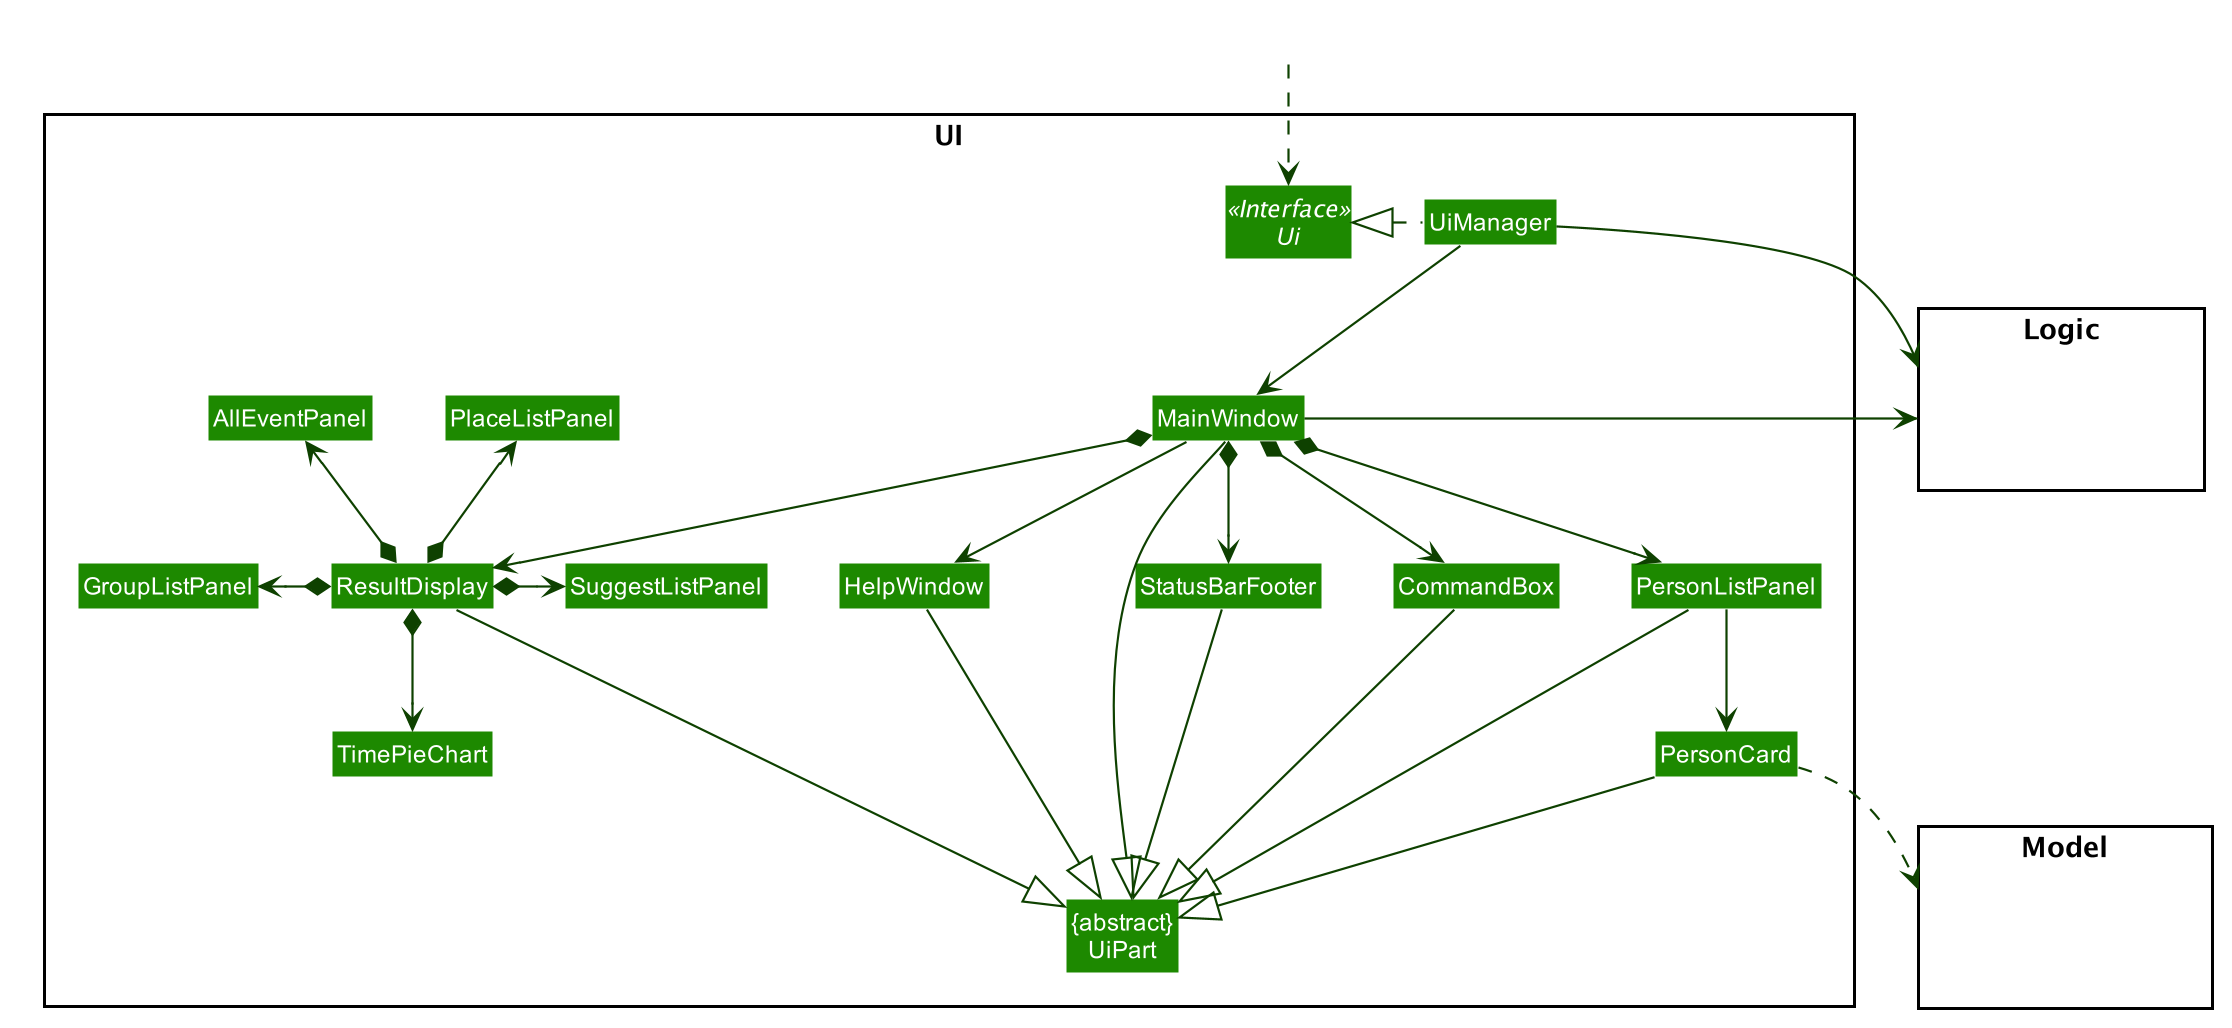

The diagram above was rendered by PlantUML. Its source (embedded in the PNG):
@startuml








skinparam BackgroundColor #FFFFFFF

skinparam Shadowing false

skinparam Class {
    FontColor #FFFFFF
    BorderThickness 1
    BorderColor #FFFFFF
    StereotypeFontColor #FFFFFF
    FontName Arial
}

skinparam Actor {
    BorderColor #000000
    Color #000000
    FontName Arial
}

skinparam Sequence {
    MessageAlign center
    BoxFontSize 15
    BoxPadding 0
    BoxFontColor #FFFFFF
    FontName Arial
}

skinparam Participant {
    FontColor #FFFFFFF
    Padding 20
}

skinparam MinClassWidth 50
skinparam ParticipantPadding 10
skinparam Shadowing false
skinparam DefaultTextAlignment center
skinparam packageStyle Rectangle

hide footbox
hide members
hide circle
skinparam arrowThickness 1.1
skinparam arrowColor #0E4100
skinparam classBackgroundColor #1D8900

package UI <<Rectangle>>{
Interface Ui <<Interface>>
Class "{abstract}\nUiPart" as UiPart
Class UiManager
Class MainWindow
Class HelpWindow
Class ResultDisplay
Class PersonListPanel
Class PersonCard
Class StatusBarFooter
Class CommandBox
Class AllEventPanel
Class GroupListPanel
Class PlaceListPanel
Class SuggestListPanel
Class TimePieChart
}

package Model <<Rectangle>> {
Class HiddenModel #FFFFFF
}

package Logic <<Rectangle>> {
Class HiddenLogic #FFFFFF
}

Class HiddenOutside #FFFFFF
HiddenOutside ..> Ui

UiManager .left.|> Ui
UiManager -down-> MainWindow
MainWindow --> HelpWindow
MainWindow *-down-> CommandBox
MainWindow *-down-> ResultDisplay
MainWindow *-down-> PersonListPanel
MainWindow *-down-> StatusBarFooter

ResultDisplay *-up-> AllEventPanel
ResultDisplay *-left-> GroupListPanel
ResultDisplay *-up-> PlaceListPanel
ResultDisplay *-right-> SuggestListPanel
ResultDisplay *-down-> TimePieChart


PersonListPanel -down-> PersonCard

MainWindow -left-|> UiPart

ResultDisplay --|> UiPart
CommandBox --|> UiPart
PersonListPanel --|> UiPart
PersonCard --|> UiPart
StatusBarFooter --|> UiPart
HelpWindow -down-|> UiPart



PersonCard ..> Model
UiManager -right-> Logic
MainWindow -left-> Logic

PersonListPanel -[hidden]left- HelpWindow
HelpWindow -[hidden]left- CommandBox
CommandBox -[hidden]left- ResultDisplay
ResultDisplay -[hidden]left- StatusBarFooter

MainWindow -[hidden]-|> UiPart
@enduml